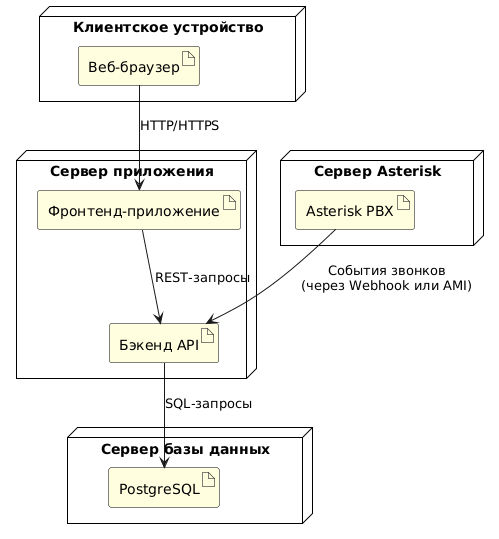

The diagram above was rendered by PlantUML. Its source (embedded in the PNG):
@startuml
' Настройки стиля
skinparam node {
  BackgroundColor White
  BorderColor Black
}
skinparam artifact {
  BackgroundColor LightYellow
  BorderColor Black
}

node "Клиентское устройство" {
  artifact "Веб-браузер" as browser
}

node "Сервер приложения" {
  artifact "Фронтенд-приложение" as frontend
  artifact "Бэкенд API" as backend
}

node "Сервер базы данных" {
  artifact "PostgreSQL" as db
}

node "Сервер Asterisk" {
  artifact "Asterisk PBX" as asterisk
}

' Связи
browser --> frontend : HTTP/HTTPS
frontend --> backend : REST-запросы
backend --> db : SQL-запросы
asterisk --> backend : События звонков\n(через Webhook или AMI)
@enduml